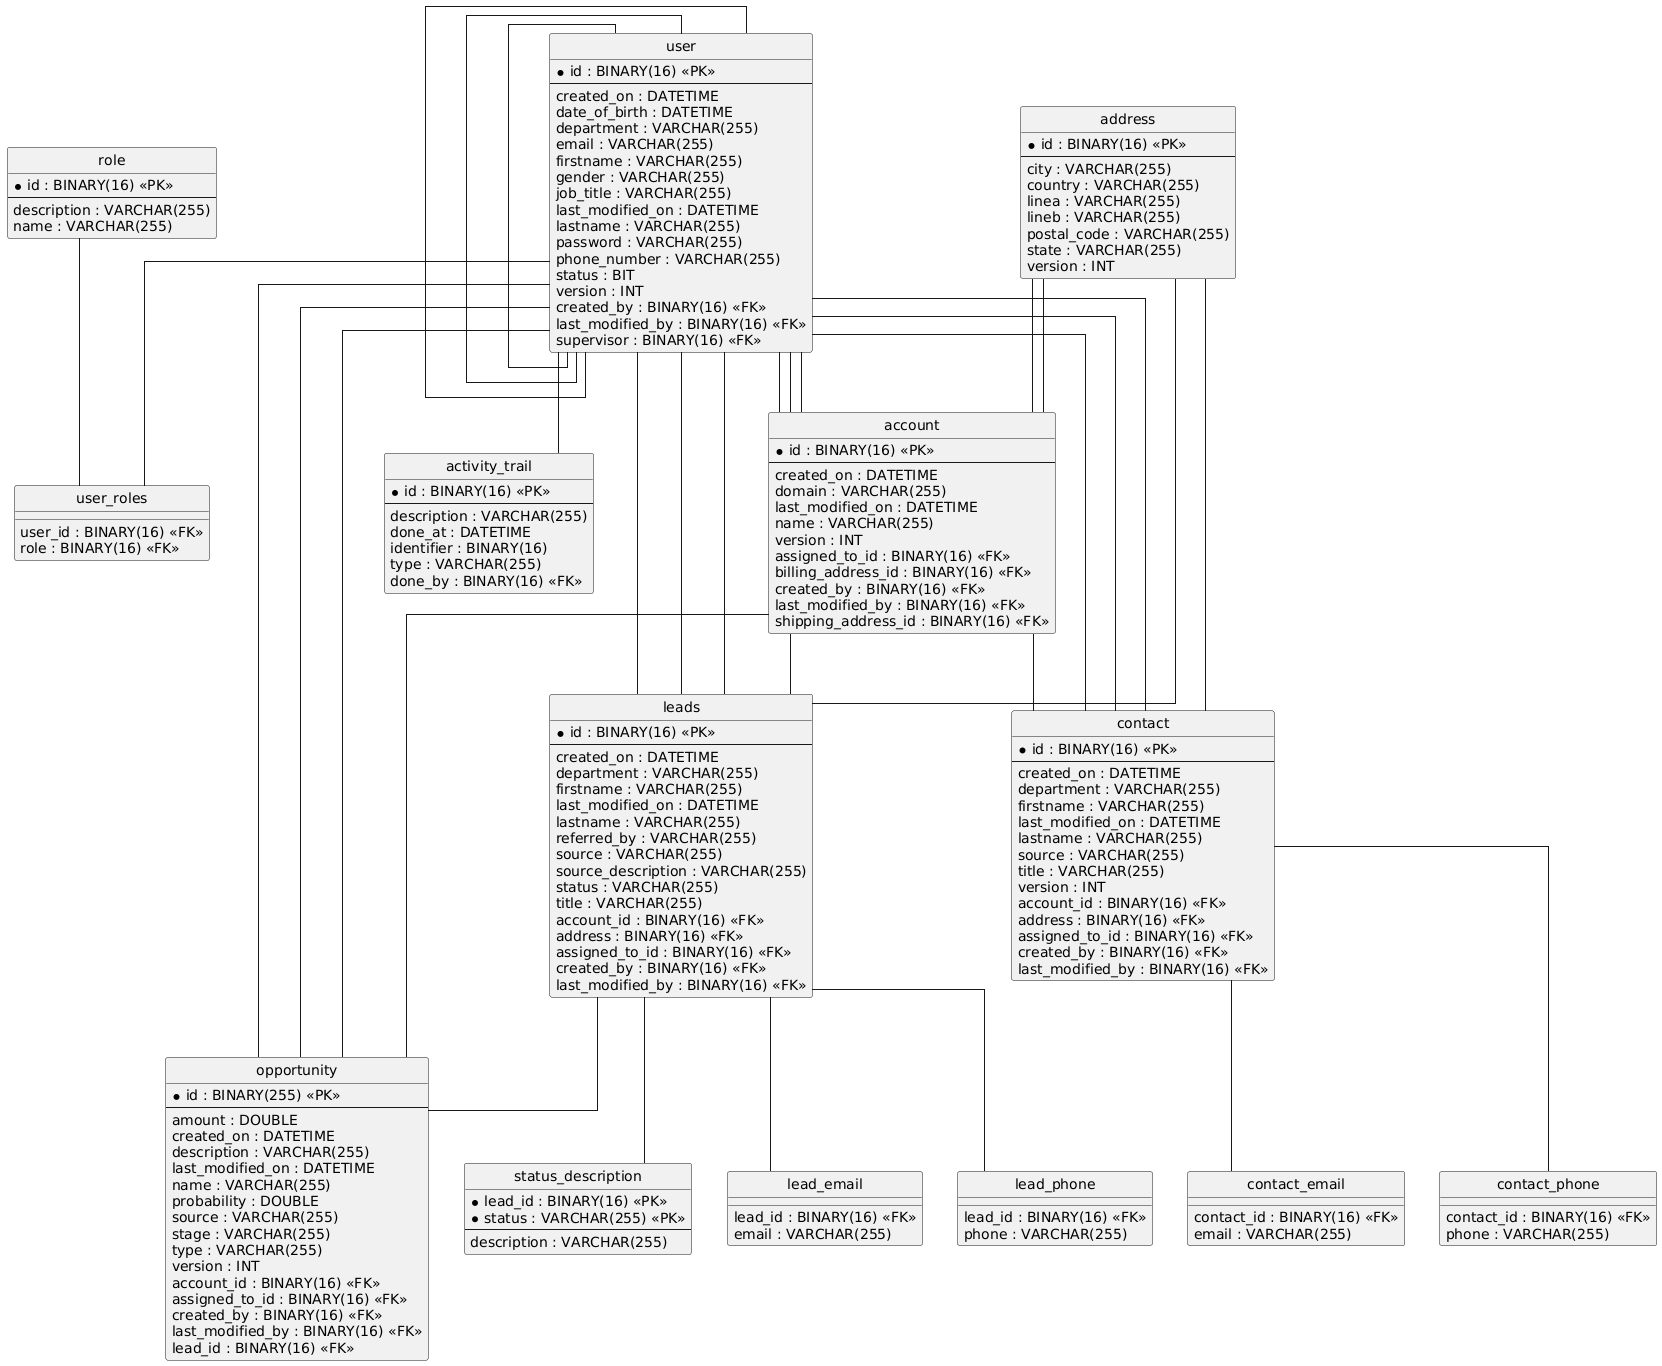

The diagram above was rendered by PlantUML. Its source (embedded in the PNG):
@startuml
hide circle
skinparam linetype ortho

entity "user" as user {
  * id : BINARY(16) <<PK>>
  --
  created_on : DATETIME
  date_of_birth : DATETIME
  department : VARCHAR(255)
  email : VARCHAR(255)
  firstname : VARCHAR(255)
  gender : VARCHAR(255)
  job_title : VARCHAR(255)
  last_modified_on : DATETIME
  lastname : VARCHAR(255)
  password : VARCHAR(255)
  phone_number : VARCHAR(255)
  status : BIT
  version : INT
  created_by : BINARY(16) <<FK>>
  last_modified_by : BINARY(16) <<FK>>
  supervisor : BINARY(16) <<FK>>
}

entity "role" as role {
  * id : BINARY(16) <<PK>>
  --
  description : VARCHAR(255)
  name : VARCHAR(255)
}

entity "user_roles" as user_roles {
  user_id : BINARY(16) <<FK>>
  role : BINARY(16) <<FK>>
}

entity "activity_trail" as activity_trail {
  * id : BINARY(16) <<PK>>
  --
  description : VARCHAR(255)
  done_at : DATETIME
  identifier : BINARY(16)
  type : VARCHAR(255)
  done_by : BINARY(16) <<FK>>
}

entity "address" as address {
  * id : BINARY(16) <<PK>>
  --
  city : VARCHAR(255)
  country : VARCHAR(255)
  linea : VARCHAR(255)
  lineb : VARCHAR(255)
  postal_code : VARCHAR(255)
  state : VARCHAR(255)
  version : INT
}

entity "account" as account {
  * id : BINARY(16) <<PK>>
  --
  created_on : DATETIME
  domain : VARCHAR(255)
  last_modified_on : DATETIME
  name : VARCHAR(255)
  version : INT
  assigned_to_id : BINARY(16) <<FK>>
  billing_address_id : BINARY(16) <<FK>>
  created_by : BINARY(16) <<FK>>
  last_modified_by : BINARY(16) <<FK>>
  shipping_address_id : BINARY(16) <<FK>>
}

entity "contact" as contact {
  * id : BINARY(16) <<PK>>
  --
  created_on : DATETIME
  department : VARCHAR(255)
  firstname : VARCHAR(255)
  last_modified_on : DATETIME
  lastname : VARCHAR(255)
  source : VARCHAR(255)
  title : VARCHAR(255)
  version : INT
  account_id : BINARY(16) <<FK>>
  address : BINARY(16) <<FK>>
  assigned_to_id : BINARY(16) <<FK>>
  created_by : BINARY(16) <<FK>>
  last_modified_by : BINARY(16) <<FK>>
}

entity "contact_email" as contact_email {
  contact_id : BINARY(16) <<FK>>
  email : VARCHAR(255)
}

entity "contact_phone" as contact_phone {
  contact_id : BINARY(16) <<FK>>
  phone : VARCHAR(255)
}

entity "leads" as leads {
  * id : BINARY(16) <<PK>>
  --
  created_on : DATETIME
  department : VARCHAR(255)
  firstname : VARCHAR(255)
  last_modified_on : DATETIME
  lastname : VARCHAR(255)
  referred_by : VARCHAR(255)
  source : VARCHAR(255)
  source_description : VARCHAR(255)
  status : VARCHAR(255)
  title : VARCHAR(255)
  account_id : BINARY(16) <<FK>>
  address : BINARY(16) <<FK>>
  assigned_to_id : BINARY(16) <<FK>>
  created_by : BINARY(16) <<FK>>
  last_modified_by : BINARY(16) <<FK>>
}

entity "status_description" as status_description {
  * lead_id : BINARY(16) <<PK>>
  * status : VARCHAR(255) <<PK>>
  --
  description : VARCHAR(255)
}

entity "lead_email" as lead_email {
  lead_id : BINARY(16) <<FK>>
  email : VARCHAR(255)
}

entity "lead_phone" as lead_phone {
  lead_id : BINARY(16) <<FK>>
  phone : VARCHAR(255)
}

entity "opportunity" as opportunity {
  * id : BINARY(255) <<PK>>
  --
  amount : DOUBLE
  created_on : DATETIME
  description : VARCHAR(255)
  last_modified_on : DATETIME
  name : VARCHAR(255)
  probability : DOUBLE
  source : VARCHAR(255)
  stage : VARCHAR(255)
  type : VARCHAR(255)
  version : INT
  account_id : BINARY(16) <<FK>>
  assigned_to_id : BINARY(16) <<FK>>
  created_by : BINARY(16) <<FK>>
  last_modified_by : BINARY(16) <<FK>>
  lead_id : BINARY(16) <<FK>>
}

user -- user
user -- user
user -- user
user -- user_roles
role -- user_roles
user -- activity_trail
user -- account
address -- account
address -- account
user -- account
user -- account
account -- contact
address -- contact
user -- contact
user -- contact
user -- contact
contact -- contact_email
contact -- contact_phone
account -- leads
address -- leads
user -- leads
user -- leads
user -- leads
leads -- status_description
leads -- lead_email
leads -- lead_phone
account -- opportunity
user -- opportunity
user -- opportunity
user -- opportunity
leads -- opportunity
@enduml